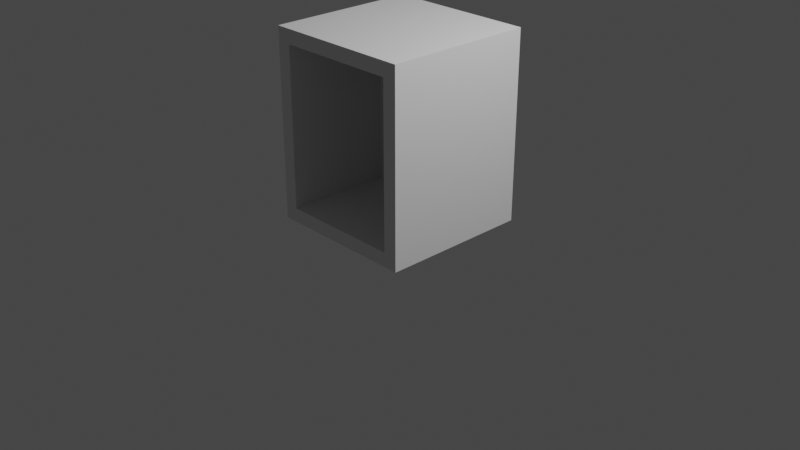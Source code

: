# Source: Safe.blend  (saved by Blender 3.2.14; exported with 4.5.12 LTS)
import bpy
from mathutils import Matrix  # noqa: F401  (used for matrix-valued properties, if any)

bpy.ops.wm.read_factory_settings(use_empty=True)
scene = bpy.context.scene
scene.name = 'Scene'

# ---- collections
col_collection = bpy.data.collections.new('Collection'); scene.collection.children.link(col_collection)

# ---- materials (node trees are filled in below, after node groups)
mat_material = bpy.data.materials.new('Material')
mat_material.alpha_threshold = 0.0
mat_material.use_transparent_shadow = False
mat_material.line_color = (0.0, 0.0, 0.0, 1.0)

# ---- node groups
ng_geometry_nodes = bpy.data.node_groups.new('Geometry Nodes', 'GeometryNodeTree')
_s = ng_geometry_nodes.interface.new_socket(name='Geometry', in_out='OUTPUT', socket_type='NodeSocketGeometry')
_s = ng_geometry_nodes.interface.new_socket(name='Geometry', in_out='INPUT', socket_type='NodeSocketGeometry')
ng_geometry_nodes.is_modifier = True
_N = ng_geometry_nodes.nodes; _L = ng_geometry_nodes.links
n0 = _N.new('GeometryNodeStoreNamedAttribute'); n0.name = 'Store Named Attribute.001'; n0.location = (-623, -418)
n0.data_type = 'FLOAT_VECTOR'
n0.domain = 'CORNER'
n0.inputs[2].default_value = 'uv_map'
n1 = _N.new('GeometryNodeStoreNamedAttribute'); n1.name = 'Store Named Attribute'; n1.location = (-597, 196)
n1.data_type = 'FLOAT_VECTOR'
n1.domain = 'CORNER'
n1.inputs[2].default_value = 'uv_map'
n2 = _N.new('GeometryNodeMeshCube'); n2.name = 'Cube'; n2.location = (-622, 196)
n3 = _N.new('GeometryNodeTransform'); n3.name = 'Transform'; n3.location = (-292, 175)
n4 = _N.new('ShaderNodeVectorMath'); n4.name = 'Vector Math.001'; n4.location = (-932, -328)
n4.operation = 'SUBTRACT'
n4.inputs[1].default_value = (0.3, 0.3, 0.3)
n5 = _N.new('GeometryNodeMeshCube'); n5.name = 'Cube.002'; n5.location = (-648, -418)
n6 = _N.new('ShaderNodeVectorMath'); n6.name = 'Vector Math'; n6.location = (-846, -45)
n6.operation = 'MULTIPLY'
n6.inputs[1].default_value = (0.0, 0.0, 0.5)
n7 = _N.new('GeometryNodeTransform'); n7.name = 'Transform.001'; n7.location = (-131, -340)
n8 = _N.new('ShaderNodeVectorMath'); n8.name = 'Vector Math.002'; n8.location = (-530, -157)
n8.inputs[1].default_value = (0.0, -0.3, 0.0)
n9 = _N.new('FunctionNodeInputVector'); n9.name = 'Vector'; n9.location = (-1211, 65)
n9.vector = (1.6, 1.6, 2.0)
n9.outputs[0].default_value = (0.0, 0.0, 0.0)
n10 = _N.new('GeometryNodeMeshBoolean'); n10.name = 'Mesh Boolean'; n10.location = (37, -59)
n10.solver = 'EXACT'
n11 = _N.new('NodeGroupOutput'); n11.name = 'Group Output'; n11.location = (787, 33)
n12 = _N.new('GeometryNodeJoinGeometry'); n12.name = 'Join Geometry'; n12.location = (370, 24)
_L.new(n1.outputs[0], n3.inputs[0])
_L.new(n9.outputs[0], n6.inputs[0])
_L.new(n9.outputs[0], n2.inputs[0])
_L.new(n9.outputs[0], n4.inputs[0])
_L.new(n3.outputs[0], n10.inputs[0])
_L.new(n0.outputs[0], n7.inputs[0])
_L.new(n4.outputs[0], n5.inputs[0])
_L.new(n6.outputs[0], n3.inputs[1])
_L.new(n7.outputs[0], n10.inputs[1])
_L.new(n6.outputs[0], n8.inputs[0])
_L.new(n8.outputs[0], n7.inputs[1])
_L.new(n10.outputs[0], n12.inputs[0])
_L.new(n12.outputs[0], n11.inputs[0])
_L.new(n2.outputs[0], n1.inputs[0])
_L.new(n2.outputs[1], n1.inputs[3])
_L.new(n5.outputs[0], n0.inputs[0])
_L.new(n5.outputs[1], n0.inputs[3])
n11.is_active_output = True

# ---- material node trees
mat_material.use_nodes = True; mat_material.node_tree.nodes.clear()
_N = mat_material.node_tree.nodes; _L = mat_material.node_tree.links
n0 = _N.new('ShaderNodeOutputMaterial'); n0.name = 'Material Output'; n0.location = (300, 300)
n1 = _N.new('ShaderNodeBsdfPrincipled'); n1.name = 'Principled BSDF'; n1.location = (10, 300)
n1.distribution = 'GGX'
n1.subsurface_method = 'RANDOM_WALK_SKIN'
n1.inputs[2].default_value = 0.4
n1.inputs[3].default_value = 1.45
n1.inputs[27].default_value = (0.0, 0.0, 0.0, 1.0)
n1.inputs[28].default_value = 1.0
_L.new(n1.outputs[0], n0.inputs[0])
n0.is_active_output = True

# ---- world
world_world = bpy.data.worlds.new('World'); scene.world = world_world
world_world.use_nodes = True; world_world.node_tree.nodes.clear()
_N = world_world.node_tree.nodes; _L = world_world.node_tree.links
n0 = _N.new('ShaderNodeOutputWorld'); n0.name = 'World Output'; n0.location = (300, 300)
n1 = _N.new('ShaderNodeBackground'); n1.name = 'Background'; n1.location = (10, 300)
n1.inputs[0].default_value = (0.05088, 0.05088, 0.05088, 1.0)
_L.new(n1.outputs[0], n0.inputs[0])
n0.is_active_output = True
world_world.color = (0.05088, 0.05088, 0.05088)
world_world.use_sun_shadow = False
world_world.sun_shadow_jitter_overblur = 0.0

# ---- cameras
cam_camera = bpy.data.cameras.new('Camera')
cam_camera.clip_end = 100.0
cam_camera.ortho_scale = 7.314

# ---- lights
light_light = bpy.data.lights.new('Light', 'POINT')
light_light.transmission_factor = 0.0
light_light.energy = 1000.0
light_light.shadow_soft_size = 0.1
light_light.shadow_maximum_resolution = 0.006
light_light.use_absolute_resolution = True

# ---- meshes
me_cube = bpy.data.meshes.new('Cube')
me_cube.from_pydata([(1.0, 1.0, 1.0), (1.0, 1.0, -1.0), (1.0, -1.0, 1.0), (1.0, -1.0, -1.0), (-1.0, 1.0, 1.0), (-1.0, 1.0, -1.0), (-1.0, -1.0, 1.0), (-1.0, -1.0, -1.0)], [], [(0, 4, 6, 2), (3, 2, 6, 7), (7, 6, 4, 5), (5, 1, 3, 7), (1, 0, 2, 3), (5, 4, 0, 1)])
_uv = me_cube.uv_layers.new(name='UVMap')
_uv.uv.foreach_set('vector', [0.625, 0.5, 0.875, 0.5, 0.875, 0.75, 0.625, 0.75, 0.375, 0.75, 0.625, 0.75, 0.625, 1.0, 0.375, 1.0, 0.375, 0.0, 0.625, 0.0, 0.625, 0.25, 0.375, 0.25, 0.125, 0.5, 0.375, 0.5, 0.375, 0.75, 0.125, 0.75, 0.375, 0.5, 0.625, 0.5, 0.625, 0.75, 0.375, 0.75, 0.375, 0.25, 0.625, 0.25, 0.625, 0.5, 0.375, 0.5])
me_cube.materials.append(mat_material)
me_cube.use_mirror_vertex_groups = False
me_cube.update()

# ---- objects
ob_safe_body = bpy.data.objects.new('Safe body', me_cube)
ob_light = bpy.data.objects.new('Light', light_light)
ob_camera = bpy.data.objects.new('Camera', cam_camera)

# ---- transforms, parenting, visibility, modifiers, constraints
ob_safe_body.location = (0.0, 0.0, 0.0)
ob_safe_body.lock_rotations_4d = False
ob_safe_body.empty_display_type = 'ARROWS'
ob_safe_body.lineart.crease_threshold = 0.0
_m = ob_safe_body.modifiers.new('GeometryNodes', 'NODES')
_m.node_group = ng_geometry_nodes
ob_light.location = (4.076, 1.005, 5.904)
ob_light.rotation_euler = (0.6503, 0.05522, 1.866)
ob_light.lock_rotations_4d = False
ob_light.empty_display_type = 'ARROWS'
ob_light.color = (0.0, 0.0, 0.0, 0.0)
ob_light.lineart.crease_threshold = 0.0
ob_camera.location = (7.359, -6.926, 4.958)
ob_camera.rotation_euler = (1.109, 0.0, 0.8149)
ob_camera.lock_rotations_4d = False
ob_camera.empty_display_type = 'ARROWS'
ob_camera.color = (0.0, 0.0, 0.0, 0.0)
ob_camera.display_type = 'WIRE'
ob_camera.lineart.crease_threshold = 0.0

# ---- collection membership
col_collection.objects.link(ob_safe_body)
col_collection.objects.link(ob_light)
col_collection.objects.link(ob_camera)

# ---- scene / render settings (as saved in the file)
scene.camera = ob_camera
scene.frame_start = 1; scene.frame_end = 250; scene.frame_set(1)
scene.render.engine = 'BLENDER_EEVEE_NEXT'
scene.cycles.sampling_pattern = 'TABULATED_SOBOL'
scene.cycles.use_light_tree = False
scene.view_settings.view_transform = 'Filmic'
bpy.context.view_layer.update()
